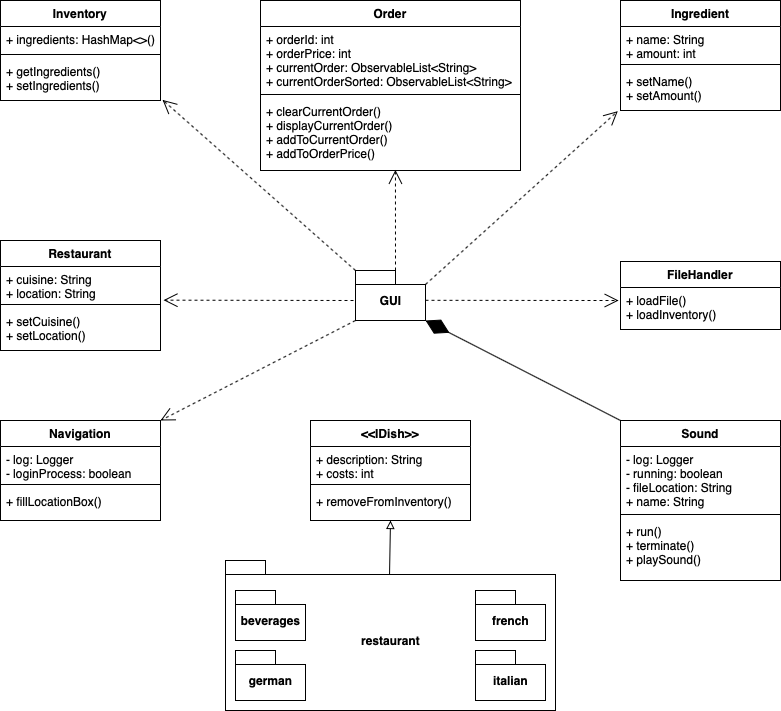

The diagram above was exported from draw.io. Its source (the exported page's mxGraphModel, read from the mxfile embedded in the PNG):
<mxGraphModel dx="3144" dy="1972" grid="1" gridSize="10" guides="1" tooltips="1" connect="1" arrows="1" fold="1" page="1" pageScale="1" pageWidth="1654" pageHeight="1169" math="0" shadow="0">
  <root>
    <mxCell id="0" />
    <mxCell id="1" parent="0" />
    <mxCell id="cdVCORil2EtD22C0TYXQ-44" style="edgeStyle=orthogonalEdgeStyle;rounded=0;orthogonalLoop=1;jettySize=auto;html=1;entryX=0.5;entryY=1;entryDx=0;entryDy=0;entryPerimeter=0;endArrow=block;endFill=0;exitX=0.497;exitY=0.101;exitDx=0;exitDy=0;exitPerimeter=0;" edge="1" parent="1" source="cdVCORil2EtD22C0TYXQ-14" target="cdVCORil2EtD22C0TYXQ-12">
      <mxGeometry relative="1" as="geometry">
        <Array as="points">
          <mxPoint x="827" y="805" />
        </Array>
      </mxGeometry>
    </mxCell>
    <mxCell id="cdVCORil2EtD22C0TYXQ-23" value="Ingredient" style="swimlane;fontStyle=1;align=center;verticalAlign=top;childLayout=stackLayout;horizontal=1;startSize=26;horizontalStack=0;resizeParent=1;resizeParentMax=0;resizeLast=0;collapsible=1;marginBottom=0;" vertex="1" parent="1">
      <mxGeometry x="1057" y="230" width="160" height="110" as="geometry" />
    </mxCell>
    <mxCell id="cdVCORil2EtD22C0TYXQ-24" value="+ name: String&#10;+ amount: int" style="text;strokeColor=none;fillColor=none;align=left;verticalAlign=top;spacingLeft=4;spacingRight=4;overflow=hidden;rotatable=0;points=[[0,0.5],[1,0.5]];portConstraint=eastwest;" vertex="1" parent="cdVCORil2EtD22C0TYXQ-23">
      <mxGeometry y="26" width="160" height="34" as="geometry" />
    </mxCell>
    <mxCell id="cdVCORil2EtD22C0TYXQ-25" value="" style="line;strokeWidth=1;fillColor=none;align=left;verticalAlign=middle;spacingTop=-1;spacingLeft=3;spacingRight=3;rotatable=0;labelPosition=right;points=[];portConstraint=eastwest;" vertex="1" parent="cdVCORil2EtD22C0TYXQ-23">
      <mxGeometry y="60" width="160" height="8" as="geometry" />
    </mxCell>
    <mxCell id="cdVCORil2EtD22C0TYXQ-26" value="+ setName()&#10;+ setAmount()" style="text;strokeColor=none;fillColor=none;align=left;verticalAlign=top;spacingLeft=4;spacingRight=4;overflow=hidden;rotatable=0;points=[[0,0.5],[1,0.5]];portConstraint=eastwest;" vertex="1" parent="cdVCORil2EtD22C0TYXQ-23">
      <mxGeometry y="68" width="160" height="42" as="geometry" />
    </mxCell>
    <mxCell id="-s-wXYbwiEppSrgF8A9d-9" value="Inventory" style="swimlane;fontStyle=1;align=center;verticalAlign=top;childLayout=stackLayout;horizontal=1;startSize=26;horizontalStack=0;resizeParent=1;resizeParentMax=0;resizeLast=0;collapsible=1;marginBottom=0;" parent="1" vertex="1">
      <mxGeometry x="437" y="230" width="160" height="100" as="geometry" />
    </mxCell>
    <mxCell id="-s-wXYbwiEppSrgF8A9d-10" value="+ ingredients: HashMap&lt;&gt;()" style="text;strokeColor=none;fillColor=none;align=left;verticalAlign=top;spacingLeft=4;spacingRight=4;overflow=hidden;rotatable=0;points=[[0,0.5],[1,0.5]];portConstraint=eastwest;" parent="-s-wXYbwiEppSrgF8A9d-9" vertex="1">
      <mxGeometry y="26" width="160" height="24" as="geometry" />
    </mxCell>
    <mxCell id="-s-wXYbwiEppSrgF8A9d-11" value="" style="line;strokeWidth=1;fillColor=none;align=left;verticalAlign=middle;spacingTop=-1;spacingLeft=3;spacingRight=3;rotatable=0;labelPosition=right;points=[];portConstraint=eastwest;" parent="-s-wXYbwiEppSrgF8A9d-9" vertex="1">
      <mxGeometry y="50" width="160" height="8" as="geometry" />
    </mxCell>
    <mxCell id="-s-wXYbwiEppSrgF8A9d-12" value="+ getIngredients()&#10;+ setIngredients()" style="text;strokeColor=none;fillColor=none;align=left;verticalAlign=top;spacingLeft=4;spacingRight=4;overflow=hidden;rotatable=0;points=[[0,0.5],[1,0.5]];portConstraint=eastwest;" parent="-s-wXYbwiEppSrgF8A9d-9" vertex="1">
      <mxGeometry y="58" width="160" height="42" as="geometry" />
    </mxCell>
    <mxCell id="cdVCORil2EtD22C0TYXQ-14" value="restaurant" style="shape=folder;fontStyle=1;spacingTop=10;tabWidth=40;tabHeight=14;tabPosition=left;html=1;" vertex="1" parent="1">
      <mxGeometry x="662" y="790" width="330" height="150" as="geometry" />
    </mxCell>
    <mxCell id="cdVCORil2EtD22C0TYXQ-15" value="beverages" style="shape=folder;fontStyle=1;spacingTop=10;tabWidth=40;tabHeight=14;tabPosition=left;html=1;" vertex="1" parent="1">
      <mxGeometry x="672" y="820" width="70" height="50" as="geometry" />
    </mxCell>
    <mxCell id="cdVCORil2EtD22C0TYXQ-16" value="french" style="shape=folder;fontStyle=1;spacingTop=10;tabWidth=40;tabHeight=14;tabPosition=left;html=1;" vertex="1" parent="1">
      <mxGeometry x="912" y="820" width="70" height="50" as="geometry" />
    </mxCell>
    <mxCell id="cdVCORil2EtD22C0TYXQ-17" value="german" style="shape=folder;fontStyle=1;spacingTop=10;tabWidth=40;tabHeight=14;tabPosition=left;html=1;" vertex="1" parent="1">
      <mxGeometry x="672" y="880" width="70" height="50" as="geometry" />
    </mxCell>
    <mxCell id="cdVCORil2EtD22C0TYXQ-18" value="italian" style="shape=folder;fontStyle=1;spacingTop=10;tabWidth=40;tabHeight=14;tabPosition=left;html=1;" vertex="1" parent="1">
      <mxGeometry x="912" y="880" width="70" height="50" as="geometry" />
    </mxCell>
    <mxCell id="cdVCORil2EtD22C0TYXQ-27" value="GUI" style="shape=folder;fontStyle=1;spacingTop=10;tabWidth=40;tabHeight=14;tabPosition=left;html=1;" vertex="1" parent="1">
      <mxGeometry x="792" y="500" width="70" height="50" as="geometry" />
    </mxCell>
    <mxCell id="cdVCORil2EtD22C0TYXQ-39" value="" style="endArrow=diamondThin;endFill=1;endSize=24;html=1;exitX=0;exitY=0;exitDx=0;exitDy=0;entryX=0;entryY=0;entryDx=70;entryDy=50;entryPerimeter=0;" edge="1" parent="1" source="cdVCORil2EtD22C0TYXQ-5" target="cdVCORil2EtD22C0TYXQ-27">
      <mxGeometry width="160" relative="1" as="geometry">
        <mxPoint x="897" y="560" as="sourcePoint" />
        <mxPoint x="817" y="570" as="targetPoint" />
      </mxGeometry>
    </mxCell>
    <mxCell id="cdVCORil2EtD22C0TYXQ-1" value="Order" style="swimlane;fontStyle=1;align=center;verticalAlign=top;childLayout=stackLayout;horizontal=1;startSize=26;horizontalStack=0;resizeParent=1;resizeParentMax=0;resizeLast=0;collapsible=1;marginBottom=0;" vertex="1" parent="1">
      <mxGeometry x="697" y="230" width="260" height="170" as="geometry" />
    </mxCell>
    <mxCell id="cdVCORil2EtD22C0TYXQ-2" value="+ orderId: int&#10;+ orderPrice: int&#10;+ currentOrder: ObservableList&lt;String&gt;&#10;+ currentOrderSorted: ObservableList&lt;String&gt;" style="text;strokeColor=none;fillColor=none;align=left;verticalAlign=top;spacingLeft=4;spacingRight=4;overflow=hidden;rotatable=0;points=[[0,0.5],[1,0.5]];portConstraint=eastwest;" vertex="1" parent="cdVCORil2EtD22C0TYXQ-1">
      <mxGeometry y="26" width="260" height="64" as="geometry" />
    </mxCell>
    <mxCell id="cdVCORil2EtD22C0TYXQ-3" value="" style="line;strokeWidth=1;fillColor=none;align=left;verticalAlign=middle;spacingTop=-1;spacingLeft=3;spacingRight=3;rotatable=0;labelPosition=right;points=[];portConstraint=eastwest;" vertex="1" parent="cdVCORil2EtD22C0TYXQ-1">
      <mxGeometry y="90" width="260" height="8" as="geometry" />
    </mxCell>
    <mxCell id="cdVCORil2EtD22C0TYXQ-4" value="+ clearCurrentOrder()&#10;+ displayCurrentOrder()&#10;+ addToCurrentOrder()&#10;+ addToOrderPrice()" style="text;strokeColor=none;fillColor=none;align=left;verticalAlign=top;spacingLeft=4;spacingRight=4;overflow=hidden;rotatable=0;points=[[0,0.5],[1,0.5]];portConstraint=eastwest;" vertex="1" parent="cdVCORil2EtD22C0TYXQ-1">
      <mxGeometry y="98" width="260" height="72" as="geometry" />
    </mxCell>
    <mxCell id="-s-wXYbwiEppSrgF8A9d-13" value="FileHandler" style="swimlane;fontStyle=1;align=center;verticalAlign=top;childLayout=stackLayout;horizontal=1;startSize=26;horizontalStack=0;resizeParent=1;resizeParentMax=0;resizeLast=0;collapsible=1;marginBottom=0;" parent="1" vertex="1">
      <mxGeometry x="1057" y="491" width="160" height="68" as="geometry" />
    </mxCell>
    <mxCell id="-s-wXYbwiEppSrgF8A9d-16" value="+ loadFile()&#10;+ loadInventory()" style="text;strokeColor=none;fillColor=none;align=left;verticalAlign=top;spacingLeft=4;spacingRight=4;overflow=hidden;rotatable=0;points=[[0,0.5],[1,0.5]];portConstraint=eastwest;" parent="-s-wXYbwiEppSrgF8A9d-13" vertex="1">
      <mxGeometry y="26" width="160" height="42" as="geometry" />
    </mxCell>
    <mxCell id="-s-wXYbwiEppSrgF8A9d-5" value="Restaurant" style="swimlane;fontStyle=1;align=center;verticalAlign=top;childLayout=stackLayout;horizontal=1;startSize=26;horizontalStack=0;resizeParent=1;resizeParentMax=0;resizeLast=0;collapsible=1;marginBottom=0;" parent="1" vertex="1">
      <mxGeometry x="437" y="470" width="160" height="110" as="geometry" />
    </mxCell>
    <mxCell id="-s-wXYbwiEppSrgF8A9d-6" value="+ cuisine: String&#10;+ location: String" style="text;strokeColor=none;fillColor=none;align=left;verticalAlign=top;spacingLeft=4;spacingRight=4;overflow=hidden;rotatable=0;points=[[0,0.5],[1,0.5]];portConstraint=eastwest;" parent="-s-wXYbwiEppSrgF8A9d-5" vertex="1">
      <mxGeometry y="26" width="160" height="34" as="geometry" />
    </mxCell>
    <mxCell id="-s-wXYbwiEppSrgF8A9d-7" value="" style="line;strokeWidth=1;fillColor=none;align=left;verticalAlign=middle;spacingTop=-1;spacingLeft=3;spacingRight=3;rotatable=0;labelPosition=right;points=[];portConstraint=eastwest;" parent="-s-wXYbwiEppSrgF8A9d-5" vertex="1">
      <mxGeometry y="60" width="160" height="8" as="geometry" />
    </mxCell>
    <mxCell id="-s-wXYbwiEppSrgF8A9d-8" value="+ setCuisine()&#10;+ setLocation()" style="text;strokeColor=none;fillColor=none;align=left;verticalAlign=top;spacingLeft=4;spacingRight=4;overflow=hidden;rotatable=0;points=[[0,0.5],[1,0.5]];portConstraint=eastwest;" parent="-s-wXYbwiEppSrgF8A9d-5" vertex="1">
      <mxGeometry y="68" width="160" height="42" as="geometry" />
    </mxCell>
    <mxCell id="cdVCORil2EtD22C0TYXQ-9" value="&lt;&lt;IDish&gt;&gt;" style="swimlane;fontStyle=1;align=center;verticalAlign=top;childLayout=stackLayout;horizontal=1;startSize=26;horizontalStack=0;resizeParent=1;resizeParentMax=0;resizeLast=0;collapsible=1;marginBottom=0;" vertex="1" parent="1">
      <mxGeometry x="747" y="650" width="160" height="100" as="geometry" />
    </mxCell>
    <mxCell id="cdVCORil2EtD22C0TYXQ-10" value="+ description: String&#10;+ costs: int" style="text;strokeColor=none;fillColor=none;align=left;verticalAlign=top;spacingLeft=4;spacingRight=4;overflow=hidden;rotatable=0;points=[[0,0.5],[1,0.5]];portConstraint=eastwest;" vertex="1" parent="cdVCORil2EtD22C0TYXQ-9">
      <mxGeometry y="26" width="160" height="34" as="geometry" />
    </mxCell>
    <mxCell id="cdVCORil2EtD22C0TYXQ-11" value="" style="line;strokeWidth=1;fillColor=none;align=left;verticalAlign=middle;spacingTop=-1;spacingLeft=3;spacingRight=3;rotatable=0;labelPosition=right;points=[];portConstraint=eastwest;" vertex="1" parent="cdVCORil2EtD22C0TYXQ-9">
      <mxGeometry y="60" width="160" height="8" as="geometry" />
    </mxCell>
    <mxCell id="cdVCORil2EtD22C0TYXQ-12" value="+ removeFromInventory()" style="text;strokeColor=none;fillColor=none;align=left;verticalAlign=top;spacingLeft=4;spacingRight=4;overflow=hidden;rotatable=0;points=[[0,0.5],[1,0.5]];portConstraint=eastwest;" vertex="1" parent="cdVCORil2EtD22C0TYXQ-9">
      <mxGeometry y="68" width="160" height="32" as="geometry" />
    </mxCell>
    <mxCell id="cdVCORil2EtD22C0TYXQ-45" value="" style="endArrow=open;endSize=12;dashed=1;html=1;exitX=0;exitY=0;exitDx=0;exitDy=50;exitPerimeter=0;entryX=1;entryY=0;entryDx=0;entryDy=0;" edge="1" parent="1" source="cdVCORil2EtD22C0TYXQ-27" target="cdVCORil2EtD22C0TYXQ-28">
      <mxGeometry width="160" relative="1" as="geometry">
        <mxPoint x="710" y="580" as="sourcePoint" />
        <mxPoint x="680" y="620" as="targetPoint" />
      </mxGeometry>
    </mxCell>
    <mxCell id="cdVCORil2EtD22C0TYXQ-46" value="" style="endArrow=open;endSize=12;dashed=1;html=1;entryX=-0.017;entryY=1.016;entryDx=0;entryDy=0;entryPerimeter=0;exitX=0;exitY=0;exitDx=70;exitDy=14;exitPerimeter=0;" edge="1" parent="1" source="cdVCORil2EtD22C0TYXQ-27" target="cdVCORil2EtD22C0TYXQ-26">
      <mxGeometry width="160" relative="1" as="geometry">
        <mxPoint x="870" y="525" as="sourcePoint" />
        <mxPoint x="900" y="450" as="targetPoint" />
      </mxGeometry>
    </mxCell>
    <mxCell id="cdVCORil2EtD22C0TYXQ-47" value="" style="endArrow=open;endSize=12;dashed=1;html=1;entryX=1.013;entryY=0.986;entryDx=0;entryDy=0;entryPerimeter=0;exitX=0;exitY=0;exitDx=0;exitDy=0;exitPerimeter=0;" edge="1" parent="1" source="cdVCORil2EtD22C0TYXQ-27" target="-s-wXYbwiEppSrgF8A9d-12">
      <mxGeometry width="160" relative="1" as="geometry">
        <mxPoint x="440" y="440" as="sourcePoint" />
        <mxPoint x="600" y="440" as="targetPoint" />
      </mxGeometry>
    </mxCell>
    <mxCell id="cdVCORil2EtD22C0TYXQ-28" value="Navigation" style="swimlane;fontStyle=1;align=center;verticalAlign=top;childLayout=stackLayout;horizontal=1;startSize=26;horizontalStack=0;resizeParent=1;resizeParentMax=0;resizeLast=0;collapsible=1;marginBottom=0;" vertex="1" parent="1">
      <mxGeometry x="437" y="650" width="160" height="100" as="geometry" />
    </mxCell>
    <mxCell id="cdVCORil2EtD22C0TYXQ-29" value="- log: Logger&#10;- loginProcess: boolean" style="text;strokeColor=none;fillColor=none;align=left;verticalAlign=top;spacingLeft=4;spacingRight=4;overflow=hidden;rotatable=0;points=[[0,0.5],[1,0.5]];portConstraint=eastwest;" vertex="1" parent="cdVCORil2EtD22C0TYXQ-28">
      <mxGeometry y="26" width="160" height="34" as="geometry" />
    </mxCell>
    <mxCell id="cdVCORil2EtD22C0TYXQ-30" value="" style="line;strokeWidth=1;fillColor=none;align=left;verticalAlign=middle;spacingTop=-1;spacingLeft=3;spacingRight=3;rotatable=0;labelPosition=right;points=[];portConstraint=eastwest;" vertex="1" parent="cdVCORil2EtD22C0TYXQ-28">
      <mxGeometry y="60" width="160" height="8" as="geometry" />
    </mxCell>
    <mxCell id="cdVCORil2EtD22C0TYXQ-31" value="+ fillLocationBox()" style="text;strokeColor=none;fillColor=none;align=left;verticalAlign=top;spacingLeft=4;spacingRight=4;overflow=hidden;rotatable=0;points=[[0,0.5],[1,0.5]];portConstraint=eastwest;" vertex="1" parent="cdVCORil2EtD22C0TYXQ-28">
      <mxGeometry y="68" width="160" height="32" as="geometry" />
    </mxCell>
    <mxCell id="cdVCORil2EtD22C0TYXQ-5" value="Sound" style="swimlane;fontStyle=1;align=center;verticalAlign=top;childLayout=stackLayout;horizontal=1;startSize=26;horizontalStack=0;resizeParent=1;resizeParentMax=0;resizeLast=0;collapsible=1;marginBottom=0;" vertex="1" parent="1">
      <mxGeometry x="1057" y="650" width="160" height="160" as="geometry" />
    </mxCell>
    <mxCell id="cdVCORil2EtD22C0TYXQ-6" value="- log: Logger&#10;- running: boolean&#10;- fileLocation: String&#10;+ name: String" style="text;strokeColor=none;fillColor=none;align=left;verticalAlign=top;spacingLeft=4;spacingRight=4;overflow=hidden;rotatable=0;points=[[0,0.5],[1,0.5]];portConstraint=eastwest;" vertex="1" parent="cdVCORil2EtD22C0TYXQ-5">
      <mxGeometry y="26" width="160" height="64" as="geometry" />
    </mxCell>
    <mxCell id="cdVCORil2EtD22C0TYXQ-7" value="" style="line;strokeWidth=1;fillColor=none;align=left;verticalAlign=middle;spacingTop=-1;spacingLeft=3;spacingRight=3;rotatable=0;labelPosition=right;points=[];portConstraint=eastwest;" vertex="1" parent="cdVCORil2EtD22C0TYXQ-5">
      <mxGeometry y="90" width="160" height="8" as="geometry" />
    </mxCell>
    <mxCell id="cdVCORil2EtD22C0TYXQ-8" value="+ run()&#10;+ terminate()&#10;+ playSound()" style="text;strokeColor=none;fillColor=none;align=left;verticalAlign=top;spacingLeft=4;spacingRight=4;overflow=hidden;rotatable=0;points=[[0,0.5],[1,0.5]];portConstraint=eastwest;" vertex="1" parent="cdVCORil2EtD22C0TYXQ-5">
      <mxGeometry y="98" width="160" height="62" as="geometry" />
    </mxCell>
    <mxCell id="cdVCORil2EtD22C0TYXQ-49" value="" style="endArrow=open;endSize=12;dashed=1;html=1;entryX=-0.012;entryY=0.31;entryDx=0;entryDy=0;entryPerimeter=0;exitX=1;exitY=0.596;exitDx=0;exitDy=0;exitPerimeter=0;" edge="1" parent="1" source="cdVCORil2EtD22C0TYXQ-27" target="-s-wXYbwiEppSrgF8A9d-16">
      <mxGeometry width="160" relative="1" as="geometry">
        <mxPoint x="870" y="530" as="sourcePoint" />
        <mxPoint x="1020" y="530" as="targetPoint" />
      </mxGeometry>
    </mxCell>
    <mxCell id="cdVCORil2EtD22C0TYXQ-51" value="" style="endArrow=open;endSize=12;dashed=1;html=1;entryX=1.019;entryY=0.99;entryDx=0;entryDy=0;entryPerimeter=0;" edge="1" parent="1" target="-s-wXYbwiEppSrgF8A9d-6">
      <mxGeometry width="160" relative="1" as="geometry">
        <mxPoint x="790" y="530" as="sourcePoint" />
        <mxPoint x="610" y="520" as="targetPoint" />
      </mxGeometry>
    </mxCell>
    <mxCell id="cdVCORil2EtD22C0TYXQ-53" value="" style="endArrow=open;endSize=12;dashed=1;html=1;exitX=0;exitY=0;exitDx=40;exitDy=0;exitPerimeter=0;entryX=0.519;entryY=0.992;entryDx=0;entryDy=0;entryPerimeter=0;" edge="1" parent="1" source="cdVCORil2EtD22C0TYXQ-27" target="cdVCORil2EtD22C0TYXQ-4">
      <mxGeometry width="160" relative="1" as="geometry">
        <mxPoint x="770" y="480" as="sourcePoint" />
        <mxPoint x="832" y="410" as="targetPoint" />
      </mxGeometry>
    </mxCell>
  </root>
</mxGraphModel>